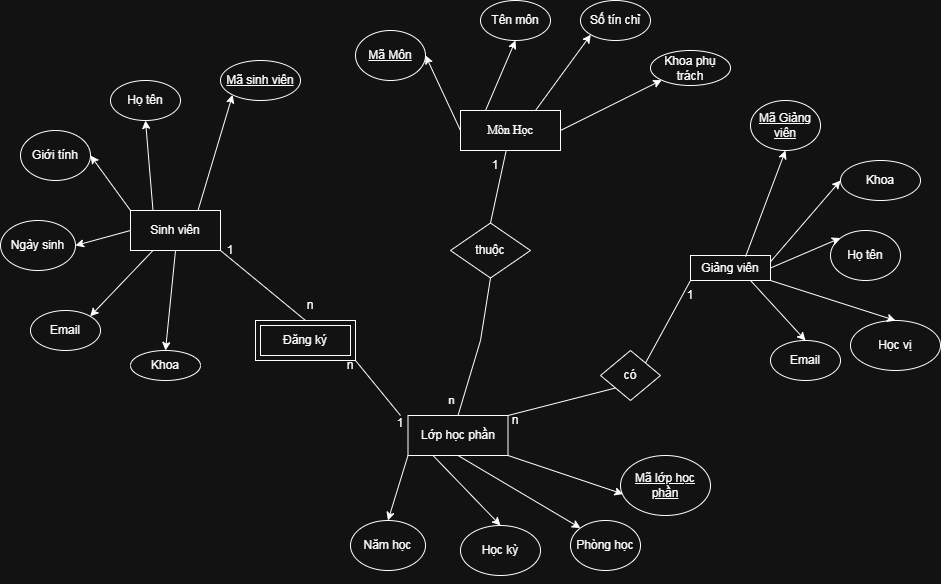

The diagram above was exported from draw.io. Its source (the exported page's mxGraphModel, read from the mxfile embedded in the PNG):
<mxGraphModel dx="1947" dy="592" grid="1" gridSize="10" guides="1" tooltips="1" connect="1" arrows="1" fold="1" page="1" pageScale="1" pageWidth="850" pageHeight="1100" math="0" shadow="0">
  <root>
    <mxCell id="0" />
    <mxCell id="1" parent="0" />
    <mxCell id="MeIBoJdNgmUJo9JUmmUF-1" parent="1" style="rounded=0;whiteSpace=wrap;html=1;" value="&lt;font dir=&quot;auto&quot; style=&quot;vertical-align: inherit;&quot;&gt;&lt;font dir=&quot;auto&quot; style=&quot;vertical-align: inherit;&quot;&gt;Sinh viên&lt;/font&gt;&lt;/font&gt;" vertex="1">
      <mxGeometry height="40" width="90" x="90" y="210" as="geometry" />
    </mxCell>
    <mxCell id="MeIBoJdNgmUJo9JUmmUF-2" parent="1" style="rounded=0;whiteSpace=wrap;html=1;" value="&lt;font dir=&quot;auto&quot; style=&quot;vertical-align: inherit;&quot;&gt;&lt;font dir=&quot;auto&quot; style=&quot;vertical-align: inherit;&quot;&gt;Giảng viên&lt;/font&gt;&lt;/font&gt;" vertex="1">
      <mxGeometry height="25" width="80" x="650" y="255" as="geometry" />
    </mxCell>
    <mxCell id="MeIBoJdNgmUJo9JUmmUF-3" parent="1" style="rounded=0;whiteSpace=wrap;html=1;fontFamily=Times New Roman;" value="&lt;font dir=&quot;auto&quot; style=&quot;vertical-align: inherit;&quot;&gt;&lt;font dir=&quot;auto&quot; style=&quot;vertical-align: inherit;&quot;&gt;Môn Học&lt;/font&gt;&lt;/font&gt;" vertex="1">
      <mxGeometry height="40" width="100" x="420" y="110" as="geometry" />
    </mxCell>
    <mxCell id="MeIBoJdNgmUJo9JUmmUF-4" parent="1" style="rounded=0;whiteSpace=wrap;html=1;" value="&lt;font dir=&quot;auto&quot; style=&quot;vertical-align: inherit;&quot;&gt;&lt;font dir=&quot;auto&quot; style=&quot;vertical-align: inherit;&quot;&gt;Lớp học phần&lt;/font&gt;&lt;/font&gt;" vertex="1">
      <mxGeometry height="40" width="100" x="367.5" y="415" as="geometry" />
    </mxCell>
    <mxCell id="MeIBoJdNgmUJo9JUmmUF-6" parent="1" style="ellipse;whiteSpace=wrap;html=1;" value="Email" vertex="1">
      <mxGeometry height="40" width="70" x="-10" y="310" as="geometry" />
    </mxCell>
    <mxCell id="MeIBoJdNgmUJo9JUmmUF-7" parent="1" style="ellipse;whiteSpace=wrap;html=1;" value="Khoa" vertex="1">
      <mxGeometry height="30" width="70" x="90" y="350" as="geometry" />
    </mxCell>
    <mxCell id="MeIBoJdNgmUJo9JUmmUF-8" parent="1" style="ellipse;whiteSpace=wrap;html=1;" value="Họ tên" vertex="1">
      <mxGeometry height="40" width="70" x="70" y="80" as="geometry" />
    </mxCell>
    <mxCell id="MeIBoJdNgmUJo9JUmmUF-9" parent="1" style="ellipse;whiteSpace=wrap;html=1;" value="Giới tính" vertex="1">
      <mxGeometry height="50" width="70" x="-20" y="130" as="geometry" />
    </mxCell>
    <mxCell id="MeIBoJdNgmUJo9JUmmUF-10" parent="1" style="ellipse;whiteSpace=wrap;html=1;fontStyle=4" value="Mã sinh viên" vertex="1">
      <mxGeometry height="40" width="80" x="180" y="60" as="geometry" />
    </mxCell>
    <mxCell id="MeIBoJdNgmUJo9JUmmUF-11" parent="1" style="ellipse;whiteSpace=wrap;html=1;" value="Ngày sinh" vertex="1">
      <mxGeometry height="50" width="75" x="-40" y="220" as="geometry" />
    </mxCell>
    <mxCell id="MeIBoJdNgmUJo9JUmmUF-12" parent="1" style="ellipse;whiteSpace=wrap;html=1;" value="Tên môn" vertex="1">
      <mxGeometry height="40" width="70" x="440" as="geometry" />
    </mxCell>
    <mxCell id="MeIBoJdNgmUJo9JUmmUF-13" parent="1" style="ellipse;whiteSpace=wrap;html=1;" value="Khoa phụ trách" vertex="1">
      <mxGeometry height="35" width="80" x="610" y="50" as="geometry" />
    </mxCell>
    <mxCell id="MeIBoJdNgmUJo9JUmmUF-14" parent="1" style="ellipse;whiteSpace=wrap;html=1;" value="Số tín chỉ" vertex="1">
      <mxGeometry height="40" width="70" x="540" as="geometry" />
    </mxCell>
    <mxCell id="MeIBoJdNgmUJo9JUmmUF-15" parent="1" style="ellipse;whiteSpace=wrap;html=1;fontStyle=4" value="Mã Môn" vertex="1">
      <mxGeometry height="50" width="70" x="315" y="30" as="geometry" />
    </mxCell>
    <mxCell id="MeIBoJdNgmUJo9JUmmUF-16" parent="1" style="ellipse;whiteSpace=wrap;html=1;" value="Email" vertex="1">
      <mxGeometry height="40" width="70" x="730" y="340" as="geometry" />
    </mxCell>
    <mxCell id="MeIBoJdNgmUJo9JUmmUF-17" parent="1" style="ellipse;whiteSpace=wrap;html=1;" value="Học vị" vertex="1">
      <mxGeometry height="50" width="90" x="810" y="320" as="geometry" />
    </mxCell>
    <mxCell id="MeIBoJdNgmUJo9JUmmUF-18" parent="1" style="ellipse;whiteSpace=wrap;html=1;" value="Họ tên" vertex="1">
      <mxGeometry height="50" width="70" x="790" y="230" as="geometry" />
    </mxCell>
    <mxCell id="MeIBoJdNgmUJo9JUmmUF-19" parent="1" style="ellipse;whiteSpace=wrap;html=1;" value="Khoa" vertex="1">
      <mxGeometry height="40" width="80" x="800" y="160" as="geometry" />
    </mxCell>
    <mxCell id="MeIBoJdNgmUJo9JUmmUF-20" parent="1" style="ellipse;whiteSpace=wrap;html=1;fontStyle=4" value="Mã Giảng viên" vertex="1">
      <mxGeometry height="50" width="70" x="710" y="100" as="geometry" />
    </mxCell>
    <mxCell id="MeIBoJdNgmUJo9JUmmUF-21" parent="1" style="ellipse;whiteSpace=wrap;html=1;" value="Năm học" vertex="1">
      <mxGeometry height="50" width="75" x="310" y="520" as="geometry" />
    </mxCell>
    <mxCell id="MeIBoJdNgmUJo9JUmmUF-23" parent="1" style="ellipse;whiteSpace=wrap;html=1;fontStyle=4" value="Mã lớp học phần" vertex="1">
      <mxGeometry height="60" width="90" x="580" y="455" as="geometry" />
    </mxCell>
    <mxCell id="MeIBoJdNgmUJo9JUmmUF-24" parent="1" style="ellipse;whiteSpace=wrap;html=1;" value="Phòng học" vertex="1">
      <mxGeometry height="50" width="70" x="530" y="520" as="geometry" />
    </mxCell>
    <mxCell id="MeIBoJdNgmUJo9JUmmUF-26" parent="1" style="ellipse;whiteSpace=wrap;html=1;" value="Học kỳ" vertex="1">
      <mxGeometry height="50" width="80" x="420" y="525" as="geometry" />
    </mxCell>
    <mxCell id="MeIBoJdNgmUJo9JUmmUF-35" edge="1" parent="1" source="MeIBoJdNgmUJo9JUmmUF-1" style="endArrow=classic;html=1;rounded=0;exitX=0.75;exitY=0;exitDx=0;exitDy=0;entryX=0;entryY=1;entryDx=0;entryDy=0;" target="MeIBoJdNgmUJo9JUmmUF-10" value="">
      <mxGeometry height="50" relative="1" width="50" as="geometry">
        <mxPoint x="400" y="320" as="sourcePoint" />
        <mxPoint x="450" y="270" as="targetPoint" />
      </mxGeometry>
    </mxCell>
    <mxCell id="MeIBoJdNgmUJo9JUmmUF-37" edge="1" parent="1" source="MeIBoJdNgmUJo9JUmmUF-1" style="endArrow=classic;html=1;rounded=0;exitX=0.25;exitY=0;exitDx=0;exitDy=0;entryX=0.5;entryY=1;entryDx=0;entryDy=0;" target="MeIBoJdNgmUJo9JUmmUF-8" value="">
      <mxGeometry height="50" relative="1" width="50" as="geometry">
        <mxPoint x="340" y="266" as="sourcePoint" />
        <mxPoint x="354" y="230" as="targetPoint" />
      </mxGeometry>
    </mxCell>
    <mxCell id="MeIBoJdNgmUJo9JUmmUF-38" edge="1" parent="1" source="MeIBoJdNgmUJo9JUmmUF-1" style="endArrow=classic;html=1;rounded=0;exitX=0;exitY=0;exitDx=0;exitDy=0;entryX=1;entryY=0.5;entryDx=0;entryDy=0;" target="MeIBoJdNgmUJo9JUmmUF-9" value="">
      <mxGeometry height="50" relative="1" width="50" as="geometry">
        <mxPoint x="390" y="336" as="sourcePoint" />
        <mxPoint x="404" y="300" as="targetPoint" />
      </mxGeometry>
    </mxCell>
    <mxCell id="MeIBoJdNgmUJo9JUmmUF-39" edge="1" parent="1" source="MeIBoJdNgmUJo9JUmmUF-1" style="endArrow=classic;html=1;rounded=0;exitX=0;exitY=0.5;exitDx=0;exitDy=0;entryX=1;entryY=0.5;entryDx=0;entryDy=0;" target="MeIBoJdNgmUJo9JUmmUF-11" value="">
      <mxGeometry height="50" relative="1" width="50" as="geometry">
        <mxPoint x="380" y="286" as="sourcePoint" />
        <mxPoint x="394" y="250" as="targetPoint" />
      </mxGeometry>
    </mxCell>
    <mxCell id="MeIBoJdNgmUJo9JUmmUF-40" edge="1" parent="1" source="MeIBoJdNgmUJo9JUmmUF-1" style="endArrow=classic;html=1;rounded=0;exitX=0.25;exitY=1;exitDx=0;exitDy=0;entryX=1;entryY=0;entryDx=0;entryDy=0;" target="MeIBoJdNgmUJo9JUmmUF-6" value="">
      <mxGeometry height="50" relative="1" width="50" as="geometry">
        <mxPoint x="360" y="286" as="sourcePoint" />
        <mxPoint x="374" y="250" as="targetPoint" />
      </mxGeometry>
    </mxCell>
    <mxCell id="MeIBoJdNgmUJo9JUmmUF-41" edge="1" parent="1" source="MeIBoJdNgmUJo9JUmmUF-1" style="endArrow=classic;html=1;rounded=0;exitX=0.5;exitY=1;exitDx=0;exitDy=0;entryX=0.5;entryY=0;entryDx=0;entryDy=0;" target="MeIBoJdNgmUJo9JUmmUF-7" value="">
      <mxGeometry height="50" relative="1" width="50" as="geometry">
        <mxPoint x="380" y="276" as="sourcePoint" />
        <mxPoint x="394" y="240" as="targetPoint" />
      </mxGeometry>
    </mxCell>
    <mxCell id="MeIBoJdNgmUJo9JUmmUF-42" edge="1" parent="1" source="MeIBoJdNgmUJo9JUmmUF-3" style="endArrow=classic;html=1;rounded=0;exitX=0.25;exitY=0;exitDx=0;exitDy=0;entryX=0.5;entryY=1;entryDx=0;entryDy=0;" target="MeIBoJdNgmUJo9JUmmUF-12" value="">
      <mxGeometry height="50" relative="1" width="50" as="geometry">
        <mxPoint x="460" y="106" as="sourcePoint" />
        <mxPoint x="474" y="70" as="targetPoint" />
      </mxGeometry>
    </mxCell>
    <mxCell id="MeIBoJdNgmUJo9JUmmUF-45" edge="1" parent="1" source="MeIBoJdNgmUJo9JUmmUF-3" style="endArrow=classic;html=1;rounded=0;exitX=0;exitY=0.5;exitDx=0;exitDy=0;entryX=1;entryY=0.5;entryDx=0;entryDy=0;" target="MeIBoJdNgmUJo9JUmmUF-15" value="">
      <mxGeometry height="50" relative="1" width="50" as="geometry">
        <mxPoint x="380" y="240" as="sourcePoint" />
        <mxPoint x="370" y="190" as="targetPoint" />
      </mxGeometry>
    </mxCell>
    <mxCell id="MeIBoJdNgmUJo9JUmmUF-46" edge="1" parent="1" source="MeIBoJdNgmUJo9JUmmUF-3" style="endArrow=classic;html=1;rounded=0;exitX=0.75;exitY=0;exitDx=0;exitDy=0;entryX=0;entryY=1;entryDx=0;entryDy=0;" target="MeIBoJdNgmUJo9JUmmUF-14" value="">
      <mxGeometry height="50" relative="1" width="50" as="geometry">
        <mxPoint x="580" y="200" as="sourcePoint" />
        <mxPoint x="570" y="150" as="targetPoint" />
      </mxGeometry>
    </mxCell>
    <mxCell id="MeIBoJdNgmUJo9JUmmUF-47" edge="1" parent="1" source="MeIBoJdNgmUJo9JUmmUF-3" style="endArrow=classic;html=1;rounded=0;exitX=1;exitY=0.5;exitDx=0;exitDy=0;entryX=0;entryY=1;entryDx=0;entryDy=0;" target="MeIBoJdNgmUJo9JUmmUF-13" value="">
      <mxGeometry height="50" relative="1" width="50" as="geometry">
        <mxPoint x="560" y="190" as="sourcePoint" />
        <mxPoint x="550" y="140" as="targetPoint" />
      </mxGeometry>
    </mxCell>
    <mxCell id="MeIBoJdNgmUJo9JUmmUF-48" edge="1" parent="1" source="MeIBoJdNgmUJo9JUmmUF-2" style="endArrow=classic;html=1;rounded=0;exitX=0.688;exitY=0.044;exitDx=0;exitDy=0;entryX=0.5;entryY=1;entryDx=0;entryDy=0;exitPerimeter=0;" target="MeIBoJdNgmUJo9JUmmUF-20" value="">
      <mxGeometry height="50" relative="1" width="50" as="geometry">
        <mxPoint x="400" y="270" as="sourcePoint" />
        <mxPoint x="390" y="220" as="targetPoint" />
      </mxGeometry>
    </mxCell>
    <mxCell id="MeIBoJdNgmUJo9JUmmUF-50" edge="1" parent="1" source="MeIBoJdNgmUJo9JUmmUF-2" style="endArrow=classic;html=1;rounded=0;exitX=1;exitY=0.25;exitDx=0;exitDy=0;entryX=0;entryY=0.5;entryDx=0;entryDy=0;" target="MeIBoJdNgmUJo9JUmmUF-19" value="">
      <mxGeometry height="50" relative="1" width="50" as="geometry">
        <mxPoint x="770" y="320" as="sourcePoint" />
        <mxPoint x="760" y="270" as="targetPoint" />
      </mxGeometry>
    </mxCell>
    <mxCell id="MeIBoJdNgmUJo9JUmmUF-51" edge="1" parent="1" source="MeIBoJdNgmUJo9JUmmUF-2" style="endArrow=classic;html=1;rounded=0;exitX=1;exitY=0.5;exitDx=0;exitDy=0;entryX=0;entryY=0;entryDx=0;entryDy=0;" target="MeIBoJdNgmUJo9JUmmUF-18" value="">
      <mxGeometry height="50" relative="1" width="50" as="geometry">
        <mxPoint x="740" y="300" as="sourcePoint" />
        <mxPoint x="730" y="250" as="targetPoint" />
      </mxGeometry>
    </mxCell>
    <mxCell id="MeIBoJdNgmUJo9JUmmUF-52" edge="1" parent="1" source="MeIBoJdNgmUJo9JUmmUF-2" style="endArrow=classic;html=1;rounded=0;exitX=1;exitY=1;exitDx=0;exitDy=0;entryX=0.5;entryY=0;entryDx=0;entryDy=0;" target="MeIBoJdNgmUJo9JUmmUF-17" value="">
      <mxGeometry height="50" relative="1" width="50" as="geometry">
        <mxPoint x="710" y="310" as="sourcePoint" />
        <mxPoint x="700" y="260" as="targetPoint" />
      </mxGeometry>
    </mxCell>
    <mxCell id="MeIBoJdNgmUJo9JUmmUF-53" edge="1" parent="1" source="MeIBoJdNgmUJo9JUmmUF-2" style="endArrow=classic;html=1;rounded=0;exitX=0.75;exitY=1;exitDx=0;exitDy=0;entryX=0.5;entryY=0;entryDx=0;entryDy=0;" target="MeIBoJdNgmUJo9JUmmUF-16" value="">
      <mxGeometry height="50" relative="1" width="50" as="geometry">
        <mxPoint x="730" y="480" as="sourcePoint" />
        <mxPoint x="720" y="430" as="targetPoint" />
      </mxGeometry>
    </mxCell>
    <mxCell id="MeIBoJdNgmUJo9JUmmUF-54" edge="1" parent="1" source="MeIBoJdNgmUJo9JUmmUF-4" style="endArrow=classic;html=1;rounded=0;exitX=1;exitY=1;exitDx=0;exitDy=0;entryX=0.029;entryY=0.643;entryDx=0;entryDy=0;entryPerimeter=0;" target="MeIBoJdNgmUJo9JUmmUF-23" value="">
      <mxGeometry height="50" relative="1" width="50" as="geometry">
        <mxPoint x="420" y="450" as="sourcePoint" />
        <mxPoint x="410" y="400" as="targetPoint" />
      </mxGeometry>
    </mxCell>
    <mxCell id="MeIBoJdNgmUJo9JUmmUF-55" edge="1" parent="1" source="MeIBoJdNgmUJo9JUmmUF-4" style="endArrow=classic;html=1;rounded=0;exitX=0.5;exitY=1;exitDx=0;exitDy=0;entryX=0;entryY=0;entryDx=0;entryDy=0;" target="MeIBoJdNgmUJo9JUmmUF-24" value="">
      <mxGeometry height="50" relative="1" width="50" as="geometry">
        <mxPoint x="550" y="450" as="sourcePoint" />
        <mxPoint x="540" y="400" as="targetPoint" />
      </mxGeometry>
    </mxCell>
    <mxCell id="MeIBoJdNgmUJo9JUmmUF-56" edge="1" parent="1" source="MeIBoJdNgmUJo9JUmmUF-4" style="endArrow=classic;html=1;rounded=0;exitX=0;exitY=1;exitDx=0;exitDy=0;entryX=0.5;entryY=0;entryDx=0;entryDy=0;" target="MeIBoJdNgmUJo9JUmmUF-21" value="">
      <mxGeometry height="50" relative="1" width="50" as="geometry">
        <mxPoint x="520" y="540" as="sourcePoint" />
        <mxPoint x="510" y="490" as="targetPoint" />
      </mxGeometry>
    </mxCell>
    <mxCell id="MeIBoJdNgmUJo9JUmmUF-57" edge="1" parent="1" source="MeIBoJdNgmUJo9JUmmUF-4" style="endArrow=classic;html=1;rounded=0;exitX=0.25;exitY=1;exitDx=0;exitDy=0;entryX=0.5;entryY=0;entryDx=0;entryDy=0;" target="MeIBoJdNgmUJo9JUmmUF-26" value="">
      <mxGeometry height="50" relative="1" width="50" as="geometry">
        <mxPoint x="530" y="530" as="sourcePoint" />
        <mxPoint x="520" y="480" as="targetPoint" />
      </mxGeometry>
    </mxCell>
    <mxCell id="MeIBoJdNgmUJo9JUmmUF-61" parent="1" style="text;html=1;whiteSpace=wrap;strokeColor=none;fillColor=none;align=center;verticalAlign=middle;rounded=0;" value="1" vertex="1">
      <mxGeometry height="30" width="60" x="160" y="235" as="geometry" />
    </mxCell>
    <mxCell id="MeIBoJdNgmUJo9JUmmUF-69" edge="1" parent="1" source="MeIBoJdNgmUJo9JUmmUF-26" style="edgeStyle=orthogonalEdgeStyle;rounded=0;orthogonalLoop=1;jettySize=auto;html=1;exitX=0.5;exitY=1;exitDx=0;exitDy=0;" target="MeIBoJdNgmUJo9JUmmUF-26">
      <mxGeometry relative="1" as="geometry" />
    </mxCell>
    <mxCell id="MeIBoJdNgmUJo9JUmmUF-73" parent="1" style="rhombus;whiteSpace=wrap;html=1;" value="có" vertex="1">
      <mxGeometry height="50" width="60" x="560" y="350" as="geometry" />
    </mxCell>
    <mxCell id="MeIBoJdNgmUJo9JUmmUF-74" edge="1" parent="1" source="MeIBoJdNgmUJo9JUmmUF-4" style="endArrow=none;html=1;rounded=0;exitX=1;exitY=0;exitDx=0;exitDy=0;entryX=0;entryY=1;entryDx=0;entryDy=0;" target="MeIBoJdNgmUJo9JUmmUF-73" value="">
      <mxGeometry height="50" relative="1" width="50" as="geometry">
        <mxPoint x="400" y="320" as="sourcePoint" />
        <mxPoint x="450" y="270" as="targetPoint" />
      </mxGeometry>
    </mxCell>
    <mxCell id="MeIBoJdNgmUJo9JUmmUF-76" edge="1" parent="1" source="MeIBoJdNgmUJo9JUmmUF-73" style="endArrow=none;html=1;rounded=0;exitX=1;exitY=0;exitDx=0;exitDy=0;entryX=0;entryY=1;entryDx=0;entryDy=0;" target="MeIBoJdNgmUJo9JUmmUF-2" value="">
      <mxGeometry height="50" relative="1" width="50" as="geometry">
        <mxPoint x="400" y="320" as="sourcePoint" />
        <mxPoint x="450" y="270" as="targetPoint" />
      </mxGeometry>
    </mxCell>
    <mxCell id="MeIBoJdNgmUJo9JUmmUF-77" parent="1" style="text;html=1;whiteSpace=wrap;strokeColor=none;fillColor=none;align=center;verticalAlign=middle;rounded=0;" value="1" vertex="1">
      <mxGeometry height="30" width="60" x="620" y="280" as="geometry" />
    </mxCell>
    <mxCell id="MeIBoJdNgmUJo9JUmmUF-78" parent="1" style="text;html=1;whiteSpace=wrap;strokeColor=none;fillColor=none;align=center;verticalAlign=middle;rounded=0;" value="n" vertex="1">
      <mxGeometry height="30" width="60" x="445" y="405" as="geometry" />
    </mxCell>
    <mxCell id="MeIBoJdNgmUJo9JUmmUF-82" parent="1" style="text;html=1;whiteSpace=wrap;strokeColor=none;fillColor=none;align=center;verticalAlign=middle;rounded=0;" value="1" vertex="1">
      <mxGeometry height="15" width="40" x="340" y="415" as="geometry" />
    </mxCell>
    <mxCell id="MeIBoJdNgmUJo9JUmmUF-86" parent="1" style="rhombus;whiteSpace=wrap;html=1;" value="thuộc" vertex="1">
      <mxGeometry height="55" width="80" x="410" y="222.5" as="geometry" />
    </mxCell>
    <mxCell id="MeIBoJdNgmUJo9JUmmUF-87" edge="1" parent="1" source="MeIBoJdNgmUJo9JUmmUF-4" style="endArrow=none;html=1;rounded=0;exitX=0.5;exitY=0;exitDx=0;exitDy=0;entryX=0.5;entryY=1;entryDx=0;entryDy=0;" target="MeIBoJdNgmUJo9JUmmUF-86" value="">
      <mxGeometry height="50" relative="1" width="50" as="geometry">
        <Array as="points">
          <mxPoint x="440" y="340" />
        </Array>
        <mxPoint x="400" y="320" as="sourcePoint" />
        <mxPoint x="450" y="300" as="targetPoint" />
      </mxGeometry>
    </mxCell>
    <mxCell id="MeIBoJdNgmUJo9JUmmUF-91" connectable="0" parent="MeIBoJdNgmUJo9JUmmUF-87" style="edgeLabel;html=1;align=center;verticalAlign=middle;resizable=0;points=[];" value="n" vertex="1">
      <mxGeometry relative="1" x="-0.7958" y="-4" as="geometry">
        <mxPoint x="-15" y="-3" as="offset" />
      </mxGeometry>
    </mxCell>
    <mxCell id="MeIBoJdNgmUJo9JUmmUF-88" edge="1" parent="1" source="MeIBoJdNgmUJo9JUmmUF-86" style="endArrow=none;html=1;rounded=0;exitX=0.5;exitY=0;exitDx=0;exitDy=0;" target="MeIBoJdNgmUJo9JUmmUF-3" value="">
      <mxGeometry height="50" relative="1" width="50" as="geometry">
        <mxPoint x="400" y="320" as="sourcePoint" />
        <mxPoint x="450" y="260" as="targetPoint" />
      </mxGeometry>
    </mxCell>
    <mxCell id="MeIBoJdNgmUJo9JUmmUF-90" parent="1" style="text;html=1;whiteSpace=wrap;strokeColor=none;fillColor=none;align=center;verticalAlign=middle;rounded=0;" value="1" vertex="1">
      <mxGeometry height="30" width="60" x="425" y="150" as="geometry" />
    </mxCell>
    <mxCell id="sg26iu9XWl_82oNhx5oI-3" edge="1" parent="1" source="sg26iu9XWl_82oNhx5oI-1" style="endArrow=none;html=1;rounded=0;exitX=1;exitY=1;exitDx=0;exitDy=0;entryX=0.5;entryY=0;entryDx=0;entryDy=0;" target="MeIBoJdNgmUJo9JUmmUF-82" value="">
      <mxGeometry height="50" relative="1" width="50" as="geometry">
        <mxPoint x="410" y="320" as="sourcePoint" />
        <mxPoint x="460" y="270" as="targetPoint" />
      </mxGeometry>
    </mxCell>
    <mxCell id="sg26iu9XWl_82oNhx5oI-4" edge="1" parent="1" source="MeIBoJdNgmUJo9JUmmUF-1" style="endArrow=none;html=1;rounded=0;exitX=1;exitY=1;exitDx=0;exitDy=0;entryX=0.5;entryY=0;entryDx=0;entryDy=0;" target="sg26iu9XWl_82oNhx5oI-1" value="">
      <mxGeometry height="50" relative="1" width="50" as="geometry">
        <mxPoint x="180" y="250" as="sourcePoint" />
        <mxPoint x="360" y="415" as="targetPoint" />
      </mxGeometry>
    </mxCell>
    <mxCell id="sg26iu9XWl_82oNhx5oI-1" parent="1" style="shape=ext;margin=3;double=1;whiteSpace=wrap;html=1;align=center;" value="Đăng ký" vertex="1">
      <mxGeometry height="40" width="100" x="215" y="320" as="geometry" />
    </mxCell>
    <mxCell id="sg26iu9XWl_82oNhx5oI-5" parent="1" style="text;html=1;whiteSpace=wrap;strokeColor=none;fillColor=none;align=center;verticalAlign=middle;rounded=0;" value="n" vertex="1">
      <mxGeometry height="30" width="60" x="240" y="290" as="geometry" />
    </mxCell>
    <mxCell id="sg26iu9XWl_82oNhx5oI-6" parent="1" style="text;html=1;whiteSpace=wrap;strokeColor=none;fillColor=none;align=center;verticalAlign=middle;rounded=0;" value="n" vertex="1">
      <mxGeometry height="30" width="60" x="280" y="350" as="geometry" />
    </mxCell>
  </root>
</mxGraphModel>